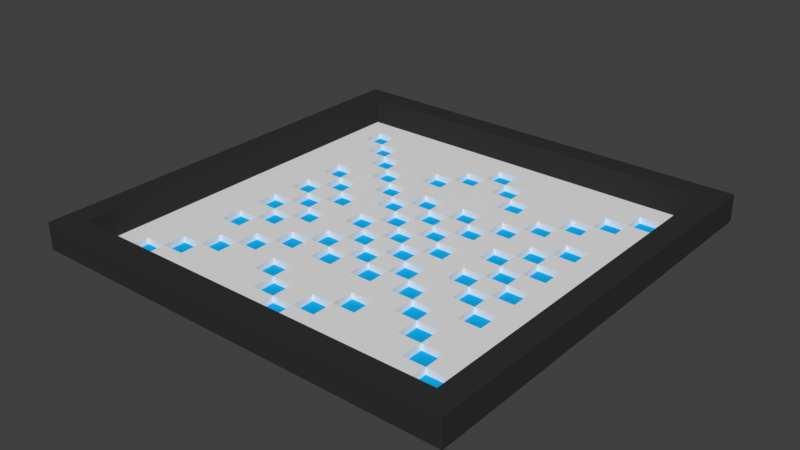 # Source: level.blend  (saved by Blender 2.79.2; exported with 4.5.12 LTS)
import bpy
from mathutils import Matrix  # noqa: F401  (used for matrix-valued properties, if any)

bpy.ops.wm.read_factory_settings(use_empty=True)
scene = bpy.context.scene
scene.name = 'Scene'

# ---- collections
col_collection_1 = bpy.data.collections.new('Collection 1'); scene.collection.children.link(col_collection_1)

# ---- materials (node trees are filled in below, after node groups)
mat_material_001 = bpy.data.materials.new('Material.001')
mat_material_001.alpha_threshold = 0.0
mat_material_001.use_transparent_shadow = False
mat_material_001.roughness = 0.5
mat_material_002 = bpy.data.materials.new('Material.002')
mat_material_002.alpha_threshold = 0.0
mat_material_002.use_transparent_shadow = False
mat_material_002.diffuse_color = (0.005038, 0.4095, 0.8, 1.0)
mat_material_002.roughness = 0.5
mat_material_003 = bpy.data.materials.new('Material.003')
mat_material_003.alpha_threshold = 0.0
mat_material_003.use_transparent_shadow = False
mat_material_003.diffuse_color = (0.03106, 0.03106, 0.03106, 1.0)
mat_material_003.roughness = 0.5

# ---- material node trees

# ---- world
world_world = bpy.data.worlds.new('World'); scene.world = world_world
world_world.color = (0.05088, 0.05088, 0.05088)
world_world.use_sun_shadow = False
world_world.sun_shadow_jitter_overblur = 0.0
world_world.cycles.sampling_method = 'MANUAL'

# ---- meshes
me_grid = bpy.data.meshes.new('Grid')
me_grid.from_pydata([(-8.0, -8.0, 0.0), (-7.158, -8.0, 0.0), (-6.316, -8.0, 0.0), (-5.474, -8.0, 0.0), (-4.632, -8.0, 0.0), (-3.789, -8.0, 0.0), (-2.947, -8.0, 0.0), (-2.105, -8.0, 0.0), (-1.263, -8.0, 0.0), (-0.4211, -8.0, 0.0), (0.4211, -8.0, 0.0), (1.263, -8.0, 0.0), (2.105, -8.0, 0.0), (2.947, -8.0, 0.0), (3.789, -8.0, 0.0), (4.632, -8.0, 0.0), (5.474, -8.0, 0.0), (6.316, -8.0, 0.0), (7.158, -8.0, 0.0), (8.0, -8.0, 0.0), (-8.0, -7.158, 0.0), (-7.158, -7.158, 0.0), (-6.316, -7.158, 0.0), (-5.474, -7.158, 0.0), (-4.632, -7.158, 0.0), (-3.789, -7.158, 0.0), (-2.947, -7.158, 0.0), (-2.105, -7.158, 0.0), (-1.263, -7.158, 0.0), (-0.4211, -7.158, 0.0), (0.4211, -7.158, 0.0), (1.263, -7.158, 0.0), (2.105, -7.158, 0.0), (2.947, -7.158, 0.0), (3.789, -7.158, 0.0), (4.632, -7.158, 0.0), (5.474, -7.158, 0.0), (6.316, -7.158, 0.0), (7.158, -7.158, 0.0), (8.0, -7.158, 0.0), (-8.0, -6.316, 0.0), (-7.158, -6.316, 0.0), (-6.316, -6.316, 0.0), (-5.474, -6.316, 0.0), (-4.632, -6.316, 0.0), (-3.789, -6.316, 0.0), (-2.947, -6.316, 0.0), (-2.105, -6.316, 0.0), (-1.263, -6.316, 0.0), (-0.4211, -6.316, 0.0), (0.4211, -6.316, 0.0), (1.263, -6.316, 0.0), (2.105, -6.316, 0.0), (2.947, -6.316, 0.0), (3.789, -6.316, 0.0), (4.632, -6.316, 0.0), (5.474, -6.316, 0.0), (6.316, -6.316, 0.0), (7.158, -6.316, 0.0), (8.0, -6.316, 0.0), (-8.0, -5.474, 0.0), (-7.158, -5.474, 0.0), (-6.316, -5.474, 0.0), (-5.474, -5.474, 0.0), (-4.632, -5.474, 0.0), (-3.789, -5.474, 0.0), (-2.947, -5.474, 0.0), (-2.105, -5.474, 0.0), (-1.263, -5.474, 0.0), (-0.4211, -5.474, 0.0), (0.4211, -5.474, 0.0), (1.263, -5.474, 0.0), (2.105, -5.474, 0.0), (2.947, -5.474, 0.0), (3.789, -5.474, 0.0), (4.632, -5.474, 0.0), (5.474, -5.474, 0.0), (6.316, -5.474, 0.0), (7.158, -5.474, 0.0), (8.0, -5.474, 0.0), (-8.0, -4.632, 0.0), (-7.158, -4.632, 0.0), (-6.316, -4.632, 0.0), (-5.474, -4.632, 0.0), (-4.632, -4.632, 0.0), (-3.789, -4.632, 0.0), (-2.947, -4.632, 0.0), (-2.105, -4.632, 0.0), (-1.263, -4.632, 0.0), (-0.4211, -4.632, 0.0), (0.4211, -4.632, 0.0), (1.263, -4.632, 0.0), (2.105, -4.632, 0.0), (2.947, -4.632, 0.0), (3.789, -4.632, 0.0), (4.632, -4.632, 0.0), (5.474, -4.632, 0.0), (6.316, -4.632, 0.0), (7.158, -4.632, 0.0), (8.0, -4.632, 0.0), (-8.0, -3.789, 0.0), (-7.158, -3.789, 0.0), (-6.316, -3.789, 0.0), (-5.474, -3.789, 0.0), (-4.632, -3.789, 0.0), (-3.789, -3.789, 0.0), (-2.947, -3.789, 0.0), (-2.105, -3.789, 0.0), (-1.263, -3.789, 0.0), (-0.4211, -3.789, 0.0), (0.4211, -3.789, 0.0), (1.263, -3.789, 0.0), (2.105, -3.789, 0.0), (2.947, -3.789, 0.0), (3.789, -3.789, 0.0), (4.632, -3.789, 0.0), (5.474, -3.789, 0.0), (6.316, -3.789, 0.0), (7.158, -3.789, 0.0), (8.0, -3.789, 0.0), (-8.0, -2.947, 0.0), (-7.158, -2.947, 0.0), (-6.316, -2.947, 0.0), (-5.474, -2.947, 0.0), (-4.632, -2.947, 0.0), (-3.789, -2.947, 0.0), (-2.947, -2.947, 0.0), (-2.105, -2.947, 0.0), (-1.263, -2.947, 0.0), (-0.4211, -2.947, 0.0), (0.4211, -2.947, 0.0), (1.263, -2.947, 0.0), (2.105, -2.947, 0.0), (2.947, -2.947, 0.0), (3.789, -2.947, 0.0), (4.632, -2.947, 0.0), (5.474, -2.947, 0.0), (6.316, -2.947, 0.0), (7.158, -2.947, 0.0), (8.0, -2.947, 0.0), (-8.0, -2.105, 0.0), (-7.158, -2.105, 0.0), (-6.316, -2.105, 0.0), (-5.474, -2.105, 0.0), (-4.632, -2.105, 0.0), (-3.789, -2.105, 0.0), (-2.947, -2.105, 0.0), (-2.105, -2.105, 0.0), (-1.263, -2.105, 0.0), (-0.4211, -2.105, 0.0), (0.4211, -2.105, 0.0), (1.263, -2.105, 0.0), (2.105, -2.105, 0.0), (2.947, -2.105, 0.0), (3.789, -2.105, 0.0), (4.632, -2.105, 0.0), (5.474, -2.105, 0.0), (6.316, -2.105, 0.0), (7.158, -2.105, 0.0), (8.0, -2.105, 0.0), (-8.0, -1.263, 0.0), (-7.158, -1.263, 0.0), (-6.316, -1.263, 0.0), (-5.474, -1.263, 0.0), (-4.632, -1.263, 0.0), (-3.789, -1.263, 0.0), (-2.947, -1.263, 0.0), (-2.105, -1.263, 0.0), (-1.263, -1.263, 0.0), (-0.4211, -1.263, 0.0), (0.4211, -1.263, 0.0), (1.263, -1.263, 0.0), (2.105, -1.263, 0.0), (2.947, -1.263, 0.0), (3.789, -1.263, 0.0), (4.632, -1.263, 0.0), (5.474, -1.263, 0.0), (6.316, -1.263, 0.0), (7.158, -1.263, 0.0), (8.0, -1.263, 0.0), (-8.0, -0.4211, 0.0), (-7.158, -0.4211, 0.0), (-6.316, -0.4211, 0.0), (-5.474, -0.4211, 0.0), (-4.632, -0.4211, 0.0), (-3.789, -0.4211, 0.0), (-2.947, -0.4211, 0.0), (-2.105, -0.4211, 0.0), (-1.263, -0.4211, 0.0), (-0.4211, -0.4211, 0.0), (0.4211, -0.4211, 0.0), (1.263, -0.4211, 0.0), (2.105, -0.4211, 0.0), (2.947, -0.4211, 0.0), (3.789, -0.4211, 0.0), (4.632, -0.4211, 0.0), (5.474, -0.4211, 0.0), (6.316, -0.4211, 0.0), (7.158, -0.4211, 0.0), (8.0, -0.4211, 0.0), (-8.0, 0.4211, 0.0), (-7.158, 0.4211, 0.0), (-6.316, 0.4211, 0.0), (-5.474, 0.4211, 0.0), (-4.632, 0.4211, 0.0), (-3.789, 0.4211, 0.0), (-2.947, 0.4211, 0.0), (-2.105, 0.4211, 0.0), (-1.263, 0.4211, 0.0), (-0.4211, 0.4211, 0.0), (0.4211, 0.4211, 0.0), (1.263, 0.4211, 0.0), (2.105, 0.4211, 0.0), (2.947, 0.4211, 0.0), (3.789, 0.4211, 0.0), (4.632, 0.4211, 0.0), (5.474, 0.4211, 0.0), (6.316, 0.4211, 0.0), (7.158, 0.4211, 0.0), (8.0, 0.4211, 0.0), (-8.0, 1.263, 0.0), (-7.158, 1.263, 0.0), (-6.316, 1.263, 0.0), (-5.474, 1.263, 0.0), (-4.632, 1.263, 0.0), (-3.789, 1.263, 0.0), (-2.947, 1.263, 0.0), (-2.105, 1.263, 0.0), (-1.263, 1.263, 0.0), (-0.4211, 1.263, 0.0), (0.4211, 1.263, 0.0), (1.263, 1.263, 0.0), (2.105, 1.263, 0.0), (2.947, 1.263, 0.0), (3.789, 1.263, 0.0), (4.632, 1.263, 0.0), (5.474, 1.263, 0.0), (6.316, 1.263, 0.0), (7.158, 1.263, 0.0), (8.0, 1.263, 0.0), (-8.0, 2.105, 0.0), (-7.158, 2.105, 0.0), (-6.316, 2.105, 0.0), (-5.474, 2.105, 0.0), (-4.632, 2.105, 0.0), (-3.789, 2.105, 0.0), (-2.947, 2.105, 0.0), (-2.105, 2.105, 0.0), (-1.263, 2.105, 0.0), (-0.4211, 2.105, 0.0), (0.4211, 2.105, 0.0), (1.263, 2.105, 0.0), (2.105, 2.105, 0.0), (2.947, 2.105, 0.0), (3.789, 2.105, 0.0), (4.632, 2.105, 0.0), (5.474, 2.105, 0.0), (6.316, 2.105, 0.0), (7.158, 2.105, 0.0), (8.0, 2.105, 0.0), (-8.0, 2.947, 0.0), (-7.158, 2.947, 0.0), (-6.316, 2.947, 0.0), (-5.474, 2.947, 0.0), (-4.632, 2.947, 0.0), (-3.789, 2.947, 0.0), (-2.947, 2.947, 0.0), (-2.105, 2.947, 0.0), (-1.263, 2.947, 0.0), (-0.4211, 2.947, 0.0), (0.4211, 2.947, 0.0), (1.263, 2.947, 0.0), (2.105, 2.947, 0.0), (2.947, 2.947, 0.0), (3.789, 2.947, 0.0), (4.632, 2.947, 0.0), (5.474, 2.947, 0.0), (6.316, 2.947, 0.0), (7.158, 2.947, 0.0), (8.0, 2.947, 0.0), (-8.0, 3.789, 0.0), (-7.158, 3.789, 0.0), (-6.316, 3.789, 0.0), (-5.474, 3.789, 0.0), (-4.632, 3.789, 0.0), (-3.789, 3.789, 0.0), (-2.947, 3.789, 0.0), (-2.105, 3.789, 0.0), (-1.263, 3.789, 0.0), (-0.4211, 3.789, 0.0), (0.4211, 3.789, 0.0), (1.263, 3.789, 0.0), (2.105, 3.789, 0.0), (2.947, 3.789, 0.0), (3.789, 3.789, 0.0), (4.632, 3.789, 0.0), (5.474, 3.789, 0.0), (6.316, 3.789, 0.0), (7.158, 3.789, 0.0), (8.0, 3.789, 0.0), (-8.0, 4.632, 0.0), (-7.158, 4.632, 0.0), (-6.316, 4.632, 0.0), (-5.474, 4.632, 0.0), (-4.632, 4.632, 0.0), (-3.789, 4.632, 0.0), (-2.947, 4.632, 0.0), (-2.105, 4.632, 0.0), (-1.263, 4.632, 0.0), (-0.4211, 4.632, 0.0), (0.4211, 4.632, 0.0), (1.263, 4.632, 0.0), (2.105, 4.632, 0.0), (2.947, 4.632, 0.0), (3.789, 4.632, 0.0), (4.632, 4.632, 0.0), (5.474, 4.632, 0.0), (6.316, 4.632, 0.0), (7.158, 4.632, 0.0), (8.0, 4.632, 0.0), (-8.0, 5.474, 0.0), (-7.158, 5.474, 0.0), (-6.316, 5.474, 0.0), (-5.474, 5.474, 0.0), (-4.632, 5.474, 0.0), (-3.789, 5.474, 0.0), (-2.947, 5.474, 0.0), (-2.105, 5.474, 0.0), (-1.263, 5.474, 0.0), (-0.4211, 5.474, 0.0), (0.4211, 5.474, 0.0), (1.263, 5.474, 0.0), (2.105, 5.474, 0.0), (2.947, 5.474, 0.0), (3.789, 5.474, 0.0), (4.632, 5.474, 0.0), (5.474, 5.474, 0.0), (6.316, 5.474, 0.0), (7.158, 5.474, 0.0), (8.0, 5.474, 0.0), (-8.0, 6.316, 0.0), (-7.158, 6.316, 0.0), (-6.316, 6.316, 0.0), (-5.474, 6.316, 0.0), (-4.632, 6.316, 0.0), (-3.789, 6.316, 0.0), (-2.947, 6.316, 0.0), (-2.105, 6.316, 0.0), (-1.263, 6.316, 0.0), (-0.4211, 6.316, 0.0), (0.4211, 6.316, 0.0), (1.263, 6.316, 0.0), (2.105, 6.316, 0.0), (2.947, 6.316, 0.0), (3.789, 6.316, 0.0), (4.632, 6.316, 0.0), (5.474, 6.316, 0.0), (6.316, 6.316, 0.0), (7.158, 6.316, 0.0), (8.0, 6.316, 0.0), (-8.0, 7.158, 0.0), (-7.158, 7.158, 0.0), (-6.316, 7.158, 0.0), (-5.474, 7.158, 0.0), (-4.632, 7.158, 0.0), (-3.789, 7.158, 0.0), (-2.947, 7.158, 0.0), (-2.105, 7.158, 0.0), (-1.263, 7.158, 0.0), (-0.4211, 7.158, 0.0), (0.4211, 7.158, 0.0), (1.263, 7.158, 0.0), (2.105, 7.158, 0.0), (2.947, 7.158, 0.0), (3.789, 7.158, 0.0), (4.632, 7.158, 0.0), (5.474, 7.158, 0.0), (6.316, 7.158, 0.0), (7.158, 7.158, 0.0), (8.0, 7.158, 0.0), (-8.0, 8.0, 0.0), (-7.158, 8.0, 0.0), (-6.316, 8.0, 0.0), (-5.474, 8.0, 0.0), (-4.632, 8.0, 0.0), (-3.789, 8.0, 0.0), (-2.947, 8.0, 0.0), (-2.105, 8.0, 0.0), (-1.263, 8.0, 0.0), (-0.4211, 8.0, 0.0), (0.4211, 8.0, 0.0), (1.263, 8.0, 0.0), (2.105, 8.0, 0.0), (2.947, 8.0, 0.0), (3.789, 8.0, 0.0), (4.632, 8.0, 0.0), (5.474, 8.0, 0.0), (6.316, 8.0, 0.0), (7.158, 8.0, 0.0), (8.0, 8.0, 0.0), (-8.0, -7.158, 1.0), (-8.0, -8.0, 1.0), (-7.158, -8.0, 1.0), (-7.158, -7.158, 1.0), (-6.316, -8.0, 1.0), (-6.316, -7.158, 1.0), (-5.474, -8.0, 1.0), (-5.474, -7.158, 1.0), (-4.632, -8.0, 1.0), (-4.632, -7.158, 1.0), (-3.789, -8.0, 1.0), (-3.789, -7.158, 1.0), (-2.947, -8.0, 1.0), (-2.947, -7.158, 1.0), (-2.105, -8.0, 1.0), (-2.105, -7.158, 1.0), (-1.263, -8.0, 1.0), (-1.263, -7.158, 1.0), (-0.4211, -8.0, 1.0), (-0.4211, -7.158, 1.0), (0.4211, -8.0, 1.0), (0.4211, -7.158, 1.0), (1.263, -8.0, 1.0), (1.263, -7.158, 1.0), (2.105, -8.0, 1.0), (2.105, -7.158, 1.0), (2.947, -8.0, 1.0), (2.947, -7.158, 1.0), (3.789, -8.0, 1.0), (3.789, -7.158, 1.0), (4.632, -8.0, 1.0), (4.632, -7.158, 1.0), (5.474, -8.0, 1.0), (5.474, -7.158, 1.0), (6.316, -8.0, 1.0), (6.316, -7.158, 1.0), (7.158, -8.0, 1.0), (7.158, -7.158, 1.0), (8.0, -8.0, 1.0), (8.0, -7.158, 1.0), (-8.0, -6.316, 1.0), (-7.158, -6.316, 1.0), (7.158, -6.316, 1.0), (8.0, -6.316, 1.0), (-8.0, -5.474, 1.0), (-7.158, -5.474, 1.0), (7.158, -5.474, 1.0), (8.0, -5.474, 1.0), (-8.0, -4.632, 1.0), (-7.158, -4.632, 1.0), (7.158, -4.632, 1.0), (8.0, -4.632, 1.0), (-8.0, -3.789, 1.0), (-7.158, -3.789, 1.0), (7.158, -3.789, 1.0), (8.0, -3.789, 1.0), (-8.0, -2.947, 1.0), (-7.158, -2.947, 1.0), (7.158, -2.947, 1.0), (8.0, -2.947, 1.0), (-8.0, -2.105, 1.0), (-7.158, -2.105, 1.0), (7.158, -2.105, 1.0), (8.0, -2.105, 1.0), (-8.0, -1.263, 1.0), (-7.158, -1.263, 1.0), (7.158, -1.263, 1.0), (8.0, -1.263, 1.0), (-8.0, -0.4211, 1.0), (-7.158, -0.4211, 1.0), (7.158, -0.4211, 1.0), (8.0, -0.4211, 1.0), (-8.0, 0.4211, 1.0), (-7.158, 0.4211, 1.0), (7.158, 0.4211, 1.0), (8.0, 0.4211, 1.0), (-8.0, 1.263, 1.0), (-7.158, 1.263, 1.0), (7.158, 1.263, 1.0), (8.0, 1.263, 1.0), (-8.0, 2.105, 1.0), (-7.158, 2.105, 1.0), (7.158, 2.105, 1.0), (8.0, 2.105, 1.0), (-8.0, 2.947, 1.0), (-7.158, 2.947, 1.0), (7.158, 2.947, 1.0), (8.0, 2.947, 1.0), (-8.0, 3.789, 1.0), (-7.158, 3.789, 1.0), (7.158, 3.789, 1.0), (8.0, 3.789, 1.0), (-8.0, 4.632, 1.0), (-7.158, 4.632, 1.0), (7.158, 4.632, 1.0), (8.0, 4.632, 1.0), (-8.0, 5.474, 1.0), (-7.158, 5.474, 1.0), (7.158, 5.474, 1.0), (8.0, 5.474, 1.0), (-8.0, 6.316, 1.0), (-7.158, 6.316, 1.0), (7.158, 6.316, 1.0), (8.0, 6.316, 1.0), (-8.0, 7.158, 1.0), (-7.158, 7.158, 1.0), (-6.316, 7.158, 1.0), (-5.474, 7.158, 1.0), (-4.632, 7.158, 1.0), (-3.789, 7.158, 1.0), (-2.947, 7.158, 1.0), (-2.105, 7.158, 1.0), (-1.263, 7.158, 1.0), (-0.4211, 7.158, 1.0), (0.4211, 7.158, 1.0), (1.263, 7.158, 1.0), (2.105, 7.158, 1.0), (2.947, 7.158, 1.0), (3.789, 7.158, 1.0), (4.632, 7.158, 1.0), (5.474, 7.158, 1.0), (6.316, 7.158, 1.0), (7.158, 7.158, 1.0), (8.0, 7.158, 1.0), (-8.0, 8.0, 1.0), (-7.158, 8.0, 1.0), (-6.316, 8.0, 1.0), (-5.474, 8.0, 1.0), (-4.632, 8.0, 1.0), (-3.789, 8.0, 1.0), (-2.947, 8.0, 1.0), (-2.105, 8.0, 1.0), (-1.263, 8.0, 1.0), (-0.4211, 8.0, 1.0), (0.4211, 8.0, 1.0), (1.263, 8.0, 1.0), (2.105, 8.0, 1.0), (2.947, 8.0, 1.0), (3.789, 8.0, 1.0), (4.632, 8.0, 1.0), (5.474, 8.0, 1.0), (6.316, 8.0, 1.0), (7.158, 8.0, 1.0), (8.0, 8.0, 1.0), (-5.474, -6.316, -0.25), (-6.316, -6.316, -0.25), (0.4211, -6.316, -0.25), (-0.4211, -6.316, -0.25), (6.316, -6.316, -0.25), (5.474, -6.316, -0.25), (-6.316, -5.474, -0.25), (-5.474, -5.474, -0.25), (-4.632, -5.474, -0.25), (-0.4211, -5.474, -0.25), (-1.263, -5.474, -0.25), (0.4211, -5.474, -0.25), (1.263, -5.474, -0.25), (5.474, -5.474, -0.25), (4.632, -5.474, -0.25), (6.316, -5.474, -0.25), (-5.474, -4.632, -0.25), (-4.632, -4.632, -0.25), (-3.789, -4.632, -0.25), (-1.263, -4.632, -0.25), (-2.105, -4.632, -0.25), (-0.4211, -4.632, -0.25), (0.4211, -4.632, -0.25), (1.263, -4.632, -0.25), (2.105, -4.632, -0.25), (4.632, -4.632, -0.25), (3.789, -4.632, -0.25), (5.474, -4.632, -0.25), (-4.632, -3.789, -0.25), (-3.789, -3.789, -0.25), (-2.947, -3.789, -0.25), (-2.105, -3.789, -0.25), (-1.263, -3.789, -0.25), (1.263, -3.789, -0.25), (2.105, -3.789, -0.25), (3.789, -3.789, -0.25), (2.947, -3.789, -0.25), (4.632, -3.789, -0.25), (-4.632, -2.947, -0.25), (-5.474, -2.947, -0.25), (-3.789, -2.947, -0.25), (-2.947, -2.947, -0.25), (-2.105, -2.947, -0.25), (-0.4211, -2.947, -0.25), (-1.263, -2.947, -0.25), (1.263, -2.947, -0.25), (0.4211, -2.947, -0.25), (2.947, -2.947, -0.25), (2.105, -2.947, -0.25), (3.789, -2.947, -0.25), (5.474, -2.947, -0.25), (4.632, -2.947, -0.25), (-5.474, -2.105, -0.25), (-4.632, -2.105, -0.25), (-3.789, -2.105, -0.25), (-2.947, -2.105, -0.25), (-2.105, -2.105, -0.25), (-1.263, -2.105, -0.25), (-0.4211, -2.105, -0.25), (0.4211, -2.105, -0.25), (1.263, -2.105, -0.25), (2.105, -2.105, -0.25), (2.947, -2.105, -0.25), (4.632, -2.105, -0.25), (3.789, -2.105, -0.25), (5.474, -2.105, -0.25), (-4.632, -1.263, -0.25), (-5.474, -1.263, -0.25), (-3.789, -1.263, -0.25), (-2.947, -1.263, -0.25), (-2.105, -1.263, -0.25), (-1.263, -1.263, -0.25), (-0.4211, -1.263, -0.25), (0.4211, -1.263, -0.25), (1.263, -1.263, -0.25), (2.105, -1.263, -0.25), (3.789, -1.263, -0.25), (2.947, -1.263, -0.25), (4.632, -1.263, -0.25), (5.474, -1.263, -0.25), (-5.474, -0.4211, -0.25), (-4.632, -0.4211, -0.25), (-3.789, -0.4211, -0.25), (-2.947, -0.4211, -0.25), (-1.263, -0.4211, -0.25), (-2.105, -0.4211, -0.25), (-0.4211, -0.4211, -0.25), (0.4211, -0.4211, -0.25), (1.263, -0.4211, -0.25), (2.105, -0.4211, -0.25), (2.947, -0.4211, -0.25), (3.789, -0.4211, -0.25), (4.632, -0.4211, -0.25), (5.474, -0.4211, -0.25), (-4.632, 0.4211, -0.25), (-5.474, 0.4211, -0.25), (-3.789, 0.4211, -0.25), (-2.947, 0.4211, -0.25), (-2.105, 0.4211, -0.25), (-1.263, 0.4211, -0.25), (-0.4211, 0.4211, -0.25), (0.4211, 0.4211, -0.25), (1.263, 0.4211, -0.25), (2.105, 0.4211, -0.25), (3.789, 0.4211, -0.25), (2.947, 0.4211, -0.25), (4.632, 0.4211, -0.25), (5.474, 0.4211, -0.25), (-5.474, 1.263, -0.25), (-4.632, 1.263, -0.25), (-3.789, 1.263, -0.25), (-2.947, 1.263, -0.25), (-1.263, 1.263, -0.25), (-2.105, 1.263, -0.25), (-0.4211, 1.263, -0.25), (0.4211, 1.263, -0.25), (1.263, 1.263, -0.25), (2.105, 1.263, -0.25), (2.947, 1.263, -0.25), (3.789, 1.263, -0.25), (4.632, 1.263, -0.25), (5.474, 1.263, -0.25), (-4.632, 2.105, -0.25), (-5.474, 2.105, -0.25), (-3.789, 2.105, -0.25), (-2.105, 2.105, -0.25), (-2.947, 2.105, -0.25), (-1.263, 2.105, -0.25), (-0.4211, 2.105, -0.25), (0.4211, 2.105, -0.25), (1.263, 2.105, -0.25), (2.105, 2.105, -0.25), (2.947, 2.105, -0.25), (3.789, 2.105, -0.25), (4.632, 2.105, -0.25), (5.474, 2.105, -0.25), (-5.474, 2.947, -0.25), (-4.632, 2.947, -0.25), (-2.947, 2.947, -0.25), (-3.789, 2.947, -0.25), (-2.105, 2.947, -0.25), (-1.263, 2.947, -0.25), (-0.4211, 2.947, -0.25), (0.4211, 2.947, -0.25), (1.263, 2.947, -0.25), (2.105, 2.947, -0.25), (2.947, 2.947, -0.25), (3.789, 2.947, -0.25), (4.632, 2.947, -0.25), (5.474, 2.947, -0.25), (-3.789, 3.789, -0.25), (-4.632, 3.789, -0.25), (-2.947, 3.789, -0.25), (-1.263, 3.789, -0.25), (-2.105, 3.789, -0.25), (2.105, 3.789, -0.25), (1.263, 3.789, -0.25), (2.947, 3.789, -0.25), (3.789, 3.789, -0.25), (4.632, 3.789, -0.25), (-4.632, 4.632, -0.25), (-5.474, 4.632, -0.25), (-3.789, 4.632, -0.25), (-2.105, 4.632, -0.25), (-1.263, 4.632, -0.25), (-0.4211, 4.632, -0.25), (1.263, 4.632, -0.25), (0.4211, 4.632, -0.25), (2.105, 4.632, -0.25), (3.789, 4.632, -0.25), (4.632, 4.632, -0.25), (5.474, 4.632, -0.25), (-5.474, 5.474, -0.25), (-6.316, 5.474, -0.25), (-4.632, 5.474, -0.25), (-1.263, 5.474, -0.25), (-0.4211, 5.474, -0.25), (0.4211, 5.474, -0.25), (1.263, 5.474, -0.25), (4.632, 5.474, -0.25), (5.474, 5.474, -0.25), (6.316, 5.474, -0.25), (-6.316, 6.316, -0.25), (-5.474, 6.316, -0.25), (-0.4211, 6.316, -0.25), (0.4211, 6.316, -0.25), (5.474, 6.316, -0.25), (6.316, 6.316, -0.25)], [], [(26, 25, 411, 413), (361, 362, 506, 505), (388, 387, 531, 532), (98, 78, 446, 450), (5, 6, 412, 410), (387, 386, 530, 531), (25, 24, 409, 411), (341, 361, 505, 501), (360, 340, 500, 504), (386, 385, 529, 530), (261, 281, 489, 485), (4, 5, 410, 408), (280, 260, 484, 488), (24, 23, 407, 409), (339, 359, 503, 499), (385, 384, 528, 529), (181, 201, 473, 469), (200, 180, 468, 472), (259, 279, 487, 483), (3, 4, 408, 406), (21, 22, 42, 41), (22, 23, 43, 42), (23, 24, 44, 43), (24, 25, 45, 44), (25, 26, 46, 45), (26, 27, 47, 46), (27, 28, 48, 47), (28, 29, 49, 48), (29, 30, 50, 49), (30, 31, 51, 50), (31, 32, 52, 51), (32, 33, 53, 52), (33, 34, 54, 53), (34, 35, 55, 54), (35, 36, 56, 55), (36, 37, 57, 56), (37, 38, 58, 57), (358, 338, 498, 502), (101, 121, 457, 453), (41, 42, 62, 61), (224, 225, 654, 653), (43, 44, 64, 63), (44, 45, 65, 64), (45, 46, 66, 65), (46, 47, 67, 66), (47, 48, 68, 67), (48, 49, 69, 68), (170, 171, 618, 617), (50, 51, 71, 70), (51, 52, 72, 71), (52, 53, 73, 72), (53, 54, 74, 73), (54, 55, 75, 74), (55, 56, 76, 75), (225, 205, 640, 654), (57, 58, 78, 77), (384, 383, 527, 528), (23, 22, 405, 407), (61, 62, 82, 81), (62, 63, 83, 82), (63, 64, 552, 551), (64, 65, 85, 84), (65, 66, 86, 85), (66, 67, 87, 86), (67, 68, 88, 87), (331, 330, 721, 722), (69, 70, 90, 89), (171, 151, 604, 618), (71, 72, 92, 91), (72, 73, 93, 92), (73, 74, 94, 93), (74, 75, 95, 94), (224, 223, 652, 653), (76, 77, 97, 96), (77, 78, 98, 97), (120, 100, 452, 456), (179, 199, 471, 467), (81, 82, 102, 101), (82, 83, 103, 102), (83, 84, 104, 103), (311, 331, 722, 710), (85, 86, 106, 105), (86, 87, 107, 106), (170, 169, 616, 617), (88, 89, 109, 108), (89, 90, 110, 109), (90, 91, 111, 110), (204, 224, 653, 638), (92, 93, 113, 112), (93, 94, 114, 113), (63, 62, 550, 551), (95, 96, 116, 115), (96, 97, 117, 116), (97, 98, 118, 117), (278, 258, 482, 486), (21, 41, 441, 403), (101, 102, 122, 121), (102, 103, 123, 122), (103, 104, 124, 123), (104, 105, 125, 124), (329, 330, 721, 720), (106, 107, 127, 126), (107, 108, 128, 127), (108, 109, 129, 128), (109, 110, 130, 129), (110, 111, 131, 130), (111, 112, 132, 131), (112, 113, 133, 132), (150, 170, 617, 603), (114, 115, 135, 134), (115, 116, 136, 135), (116, 117, 137, 136), (117, 118, 138, 137), (383, 382, 526, 527), (2, 3, 406, 404), (121, 122, 142, 141), (122, 123, 143, 142), (276, 275, 692, 693), (124, 125, 145, 144), (125, 126, 146, 145), (43, 63, 551, 544), (127, 128, 148, 147), (330, 310, 711, 721), (129, 130, 150, 149), (168, 169, 616, 615), (131, 132, 152, 151), (223, 203, 639, 652), (133, 134, 154, 153), (134, 135, 155, 154), (256, 276, 693, 679), (136, 137, 157, 156), (137, 138, 158, 157), (40, 20, 400, 440), (99, 119, 455, 451), (141, 142, 162, 161), (142, 143, 163, 162), (143, 144, 164, 163), (329, 328, 719, 720), (145, 146, 166, 165), (146, 147, 167, 166), (115, 114, 579, 581), (148, 149, 169, 168), (169, 149, 602, 616), (150, 151, 171, 170), (62, 42, 545, 550), (152, 153, 173, 172), (153, 154, 174, 173), (309, 329, 720, 709), (155, 156, 176, 175), (156, 157, 177, 176), (157, 158, 178, 177), (198, 178, 466, 470), (22, 21, 403, 405), (161, 162, 182, 181), (162, 163, 183, 182), (95, 115, 581, 569), (164, 165, 185, 184), (168, 167, 614, 615), (166, 167, 187, 186), (167, 168, 188, 187), (275, 255, 678, 692), (169, 170, 190, 189), (113, 114, 579, 580), (171, 172, 192, 191), (172, 173, 193, 192), (148, 168, 615, 601), (174, 175, 195, 194), (273, 274, 691, 690), (176, 177, 197, 196), (177, 178, 198, 197), (382, 381, 525, 526), (19, 39, 439, 438), (181, 182, 202, 201), (182, 183, 203, 202), (183, 184, 204, 203), (328, 308, 708, 719), (185, 186, 206, 205), (186, 187, 207, 206), (114, 94, 570, 579), (188, 189, 209, 208), (167, 147, 600, 614), (190, 191, 211, 210), (273, 272, 689, 690), (192, 193, 213, 212), (193, 194, 214, 213), (165, 166, 613, 612), (195, 196, 216, 215), (196, 197, 217, 216), (197, 198, 218, 217), (118, 98, 450, 454), (1, 2, 404, 402), (201, 202, 222, 221), (202, 203, 223, 222), (253, 273, 690, 676), (204, 205, 225, 224), (112, 111, 577, 578), (206, 207, 227, 226), (207, 208, 228, 227), (92, 112, 578, 568), (209, 210, 230, 229), (165, 164, 610, 612), (211, 212, 232, 231), (212, 213, 233, 232), (272, 252, 675, 689), (214, 215, 235, 234), (145, 165, 612, 598), (216, 217, 237, 236), (217, 218, 238, 237), (18, 19, 438, 436), (381, 380, 524, 525), (221, 222, 242, 241), (222, 223, 243, 242), (223, 224, 244, 243), (271, 270, 687, 688), (225, 226, 246, 245), (226, 227, 247, 246), (56, 57, 548, 549), (228, 229, 249, 248), (111, 91, 567, 577), (230, 231, 251, 250), (163, 164, 610, 611), (232, 233, 253, 252), (233, 234, 254, 253), (251, 271, 688, 674), (235, 236, 256, 255), (236, 237, 257, 256), (237, 238, 258, 257), (38, 37, 435, 437), (380, 360, 504, 524), (241, 242, 262, 261), (242, 243, 263, 262), (324, 323, 716, 718), (244, 245, 265, 264), (245, 246, 266, 265), (164, 144, 597, 610), (247, 248, 268, 267), (304, 324, 718, 704), (249, 250, 270, 269), (215, 216, 651, 650), (251, 252, 272, 271), (270, 250, 673, 687), (253, 254, 274, 273), (254, 255, 275, 274), (322, 323, 716, 717), (256, 257, 277, 276), (257, 258, 278, 277), (0, 1, 402, 401), (17, 18, 436, 434), (261, 262, 282, 281), (262, 263, 283, 282), (263, 264, 284, 283), (264, 265, 285, 284), (269, 268, 685, 686), (266, 267, 287, 286), (267, 268, 288, 287), (268, 269, 289, 288), (269, 270, 290, 289), (270, 271, 291, 290), (271, 272, 292, 291), (272, 273, 293, 292), (323, 303, 705, 716), (274, 275, 295, 294), (275, 276, 296, 295), (276, 277, 297, 296), (277, 278, 298, 297), (281, 301, 493, 489), (20, 0, 401, 400), (281, 282, 302, 301), (282, 283, 303, 302), (283, 284, 304, 303), (215, 214, 648, 650), (285, 286, 306, 305), (286, 287, 307, 306), (249, 269, 686, 672), (288, 289, 309, 308), (289, 290, 310, 309), (290, 291, 311, 310), (108, 107, 575, 576), (292, 293, 313, 312), (293, 294, 314, 313), (195, 215, 650, 636), (295, 296, 316, 315), (296, 297, 317, 316), (297, 298, 318, 317), (37, 36, 433, 435), (300, 280, 488, 492), (301, 302, 322, 321), (302, 303, 323, 322), (88, 108, 576, 563), (304, 305, 325, 324), (305, 306, 326, 325), (306, 307, 327, 326), (307, 308, 328, 327), (213, 214, 648, 649), (309, 310, 330, 329), (268, 248, 671, 685), (311, 312, 332, 331), (312, 313, 333, 332), (313, 314, 334, 333), (314, 315, 335, 334), (214, 194, 635, 648), (316, 317, 337, 336), (317, 318, 338, 337), (359, 379, 523, 503), (201, 221, 477, 473), (321, 322, 342, 341), (267, 266, 682, 684), (323, 324, 344, 343), (324, 325, 345, 344), (325, 326, 346, 345), (326, 327, 347, 346), (327, 328, 348, 347), (328, 329, 349, 348), (107, 87, 564, 575), (330, 331, 351, 350), (331, 332, 352, 351), (332, 333, 353, 352), (333, 334, 354, 353), (334, 335, 355, 354), (335, 336, 356, 355), (247, 267, 684, 669), (337, 338, 358, 357), (377, 378, 522, 521), (220, 200, 472, 476), (341, 342, 362, 361), (342, 343, 363, 362), (343, 344, 364, 363), (344, 345, 365, 364), (345, 346, 366, 365), (346, 347, 367, 366), (347, 348, 368, 367), (348, 349, 369, 368), (349, 350, 370, 369), (350, 351, 371, 370), (351, 352, 372, 371), (352, 353, 373, 372), (353, 354, 374, 373), (354, 355, 375, 374), (355, 356, 376, 375), (356, 357, 377, 376), (357, 358, 378, 377), (16, 17, 434, 432), (279, 299, 491, 487), (378, 358, 502, 522), (121, 141, 461, 457), (36, 35, 431, 433), (376, 377, 521, 520), (140, 120, 456, 460), (199, 219, 475, 471), (298, 278, 486, 490), (41, 61, 445, 441), (15, 16, 432, 430), (375, 376, 520, 519), (60, 40, 440, 444), (119, 139, 459, 455), (218, 198, 470, 474), (35, 34, 429, 431), (374, 375, 519, 518), (39, 59, 443, 439), (138, 118, 454, 458), (14, 15, 430, 428), (401, 402, 403, 400), (402, 404, 405, 403), (404, 406, 407, 405), (406, 408, 409, 407), (408, 410, 411, 409), (410, 412, 413, 411), (412, 414, 415, 413), (414, 416, 417, 415), (416, 418, 419, 417), (418, 420, 421, 419), (420, 422, 423, 421), (422, 424, 425, 423), (424, 426, 427, 425), (426, 428, 429, 427), (428, 430, 431, 429), (430, 432, 433, 431), (432, 434, 435, 433), (434, 436, 437, 435), (436, 438, 439, 437), (400, 403, 441, 440), (437, 439, 443, 442), (440, 441, 445, 444), (442, 443, 447, 446), (444, 445, 449, 448), (446, 447, 451, 450), (448, 449, 453, 452), (450, 451, 455, 454), (452, 453, 457, 456), (454, 455, 459, 458), (456, 457, 461, 460), (458, 459, 463, 462), (460, 461, 465, 464), (462, 463, 467, 466), (464, 465, 469, 468), (466, 467, 471, 470), (468, 469, 473, 472), (470, 471, 475, 474), (472, 473, 477, 476), (474, 475, 479, 478), (476, 477, 481, 480), (478, 479, 483, 482), (480, 481, 485, 484), (482, 483, 487, 486), (484, 485, 489, 488), (486, 487, 491, 490), (488, 489, 493, 492), (490, 491, 495, 494), (492, 493, 497, 496), (494, 495, 499, 498), (496, 497, 501, 500), (498, 499, 503, 502), (500, 501, 505, 504), (502, 503, 523, 522), (504, 505, 525, 524), (505, 506, 526, 525), (506, 507, 527, 526), (507, 508, 528, 527), (508, 509, 529, 528), (509, 510, 530, 529), (510, 511, 531, 530), (511, 512, 532, 531), (512, 513, 533, 532), (513, 514, 534, 533), (514, 515, 535, 534), (515, 516, 536, 535), (516, 517, 537, 536), (517, 518, 538, 537), (518, 519, 539, 538), (519, 520, 540, 539), (520, 521, 541, 540), (521, 522, 542, 541), (522, 523, 543, 542), (178, 158, 462, 466), (79, 99, 451, 447), (6, 7, 414, 412), (389, 388, 532, 533), (362, 363, 507, 506), (258, 238, 478, 482), (159, 179, 467, 463), (100, 80, 448, 452), (27, 26, 413, 415), (390, 389, 533, 534), (363, 364, 508, 507), (81, 101, 453, 449), (7, 8, 416, 414), (338, 318, 494, 498), (239, 259, 483, 479), (180, 160, 464, 468), (391, 390, 534, 535), (161, 181, 469, 465), (364, 365, 509, 508), (28, 27, 415, 417), (319, 339, 499, 495), (260, 240, 480, 484), (8, 9, 418, 416), (392, 391, 535, 536), (241, 261, 485, 481), (365, 366, 510, 509), (340, 320, 496, 500), (29, 28, 417, 419), (321, 341, 501, 497), (393, 392, 536, 537), (366, 367, 511, 510), (9, 10, 420, 418), (78, 58, 442, 446), (394, 393, 537, 538), (367, 368, 512, 511), (30, 29, 419, 421), (10, 11, 422, 420), (158, 138, 458, 462), (59, 79, 447, 443), (395, 394, 538, 539), (368, 369, 513, 512), (238, 218, 474, 478), (31, 30, 421, 423), (139, 159, 463, 459), (80, 60, 444, 448), (396, 395, 539, 540), (369, 370, 514, 513), (11, 12, 424, 422), (61, 81, 449, 445), (318, 298, 490, 494), (219, 239, 479, 475), (160, 140, 460, 464), (397, 396, 540, 541), (370, 371, 515, 514), (32, 31, 423, 425), (141, 161, 465, 461), (299, 319, 495, 491), (240, 220, 476, 480), (12, 13, 426, 424), (398, 397, 541, 542), (371, 372, 516, 515), (221, 241, 481, 477), (379, 399, 543, 523), (320, 300, 492, 496), (33, 32, 425, 427), (399, 398, 542, 543), (301, 321, 497, 493), (372, 373, 517, 516), (13, 14, 428, 426), (58, 38, 437, 442), (373, 374, 518, 517), (34, 33, 427, 429), (545, 544, 551, 550), (547, 546, 555, 553), (549, 548, 559, 557), (551, 552, 561, 560), (554, 553, 565, 563), (555, 556, 567, 566), (558, 557, 571, 569), (561, 562, 573, 572), (564, 563, 576, 575), (567, 568, 578, 577), (570, 569, 581, 579), (573, 574, 585, 584), (580, 579, 593, 591), (583, 582, 597, 596), (585, 586, 600, 599), (588, 587, 602, 601), (590, 589, 604, 603), (592, 591, 606, 605), (595, 594, 609, 607), (597, 598, 612, 610), (600, 601, 615, 614), (602, 603, 617, 616), (604, 605, 619, 618), (608, 607, 622, 620), (611, 610, 625, 624), (612, 613, 627, 626), (615, 616, 630, 628), (617, 618, 632, 631), (621, 620, 635, 634), (622, 623, 637, 636), (625, 626, 640, 638), (629, 628, 643, 642), (630, 631, 645, 644), (632, 633, 647, 646), (635, 636, 650, 648), (639, 638, 653, 652), (640, 641, 655, 654), (643, 644, 658, 656), (645, 646, 660, 659), (649, 648, 663, 662), (650, 651, 665, 664), (653, 654, 668, 666), (657, 656, 671, 669), (658, 659, 673, 672), (660, 661, 675, 674), (663, 664, 678, 677), (667, 666, 681, 680), (670, 669, 684, 682), (671, 672, 686, 685), (673, 674, 688, 687), (675, 676, 690, 689), (678, 679, 693, 692), (683, 682, 696, 694), (690, 691, 702, 701), (695, 694, 706, 704), (698, 697, 708, 707), (700, 699, 712, 710), (702, 703, 714, 713), (705, 704, 718, 716), (708, 709, 720, 719), (711, 710, 722, 721), (714, 715, 724, 723), (717, 716, 727, 726), (720, 721, 729, 728), (724, 725, 731, 730), (152, 172, 619, 605), (206, 226, 655, 641), (172, 171, 618, 619), (226, 225, 654, 655), (174, 154, 608, 620), (228, 208, 643, 656), (173, 174, 620, 621), (335, 315, 714, 723), (227, 228, 656, 657), (155, 175, 622, 607), (209, 229, 658, 644), (175, 174, 620, 622), (316, 336, 724, 715), (69, 49, 547, 553), (229, 228, 656, 658), (336, 335, 723, 724), (68, 69, 553, 554), (230, 210, 645, 659), (175, 176, 623, 622), (50, 70, 555, 546), (229, 230, 659, 658), (336, 337, 725, 724), (70, 69, 553, 555), (211, 231, 660, 646), (123, 124, 582, 583), (285, 265, 683, 694), (231, 230, 659, 660), (125, 105, 573, 584), (70, 71, 556, 555), (284, 285, 694, 695), (266, 286, 696, 682), (231, 232, 661, 660), (106, 126, 585, 574), (286, 285, 694, 696), (233, 213, 649, 662), (126, 125, 584, 585), (214, 234, 663, 648), (126, 127, 586, 585), (234, 233, 662, 663), (342, 322, 717, 726), (287, 288, 697, 698), (235, 215, 650, 664), (234, 235, 664, 663), (323, 343, 727, 716), (216, 236, 665, 651), (183, 163, 611, 624), (128, 129, 587, 588), (343, 342, 726, 727), (76, 56, 549, 557), (236, 235, 664, 665), (75, 76, 557, 558), (164, 184, 625, 610), (57, 77, 559, 548), (184, 183, 624, 625), (77, 76, 557, 559), (185, 165, 612, 626), (130, 131, 589, 590), (184, 185, 626, 625), (291, 292, 699, 700), (166, 186, 627, 613), (293, 273, 690, 701), (186, 185, 626, 627), (133, 113, 580, 591), (132, 133, 591, 592), (274, 294, 702, 691), (114, 134, 593, 579), (294, 293, 701, 702), (188, 168, 615, 628), (134, 133, 591, 593), (187, 188, 628, 629), (349, 329, 720, 728), (294, 295, 703, 702), (169, 189, 630, 616), (189, 188, 628, 630), (330, 350, 729, 721), (83, 63, 551, 560), (190, 170, 617, 631), (135, 136, 594, 595), (350, 349, 728, 729), (244, 224, 653, 666), (189, 190, 631, 630), (64, 84, 561, 552), (243, 244, 666, 667), (171, 191, 632, 618), (84, 83, 560, 561), (225, 245, 668, 654), (191, 190, 631, 632), (245, 244, 666, 668), (84, 85, 562, 561), (191, 192, 633, 632), (193, 173, 621, 634), (247, 227, 657, 669), (246, 247, 669, 670), (174, 194, 635, 620), (228, 248, 671, 656), (194, 193, 634, 635), (88, 68, 554, 563), (248, 247, 669, 671), (195, 175, 622, 636), (87, 88, 563, 564), (249, 229, 658, 672), (194, 195, 636, 635), (356, 336, 724, 730), (69, 89, 565, 553), (248, 249, 672, 671), (176, 196, 637, 623), (143, 123, 583, 596), (89, 88, 563, 565), (230, 250, 673, 659), (196, 195, 636, 637), (337, 357, 731, 725), (90, 70, 555, 566), (304, 284, 695, 704), (250, 249, 672, 673), (124, 144, 597, 582), (357, 356, 730, 731), (303, 304, 704, 705), (251, 231, 660, 674), (144, 143, 596, 597), (71, 91, 567, 556), (285, 305, 706, 694), (250, 251, 674, 673), (91, 90, 566, 567), (305, 304, 704, 706), (232, 252, 675, 661), (144, 145, 598, 597), (252, 251, 674, 675), (146, 126, 585, 599), (91, 92, 568, 567), (307, 287, 698, 707), (252, 253, 676, 675), (127, 147, 600, 586), (254, 234, 663, 677), (147, 146, 599, 600), (288, 308, 708, 697), (148, 128, 588, 601), (308, 307, 707, 708), (235, 255, 678, 664), (147, 148, 601, 600), (95, 75, 558, 569), (255, 254, 677, 678), (129, 149, 602, 587), (94, 95, 569, 570), (308, 309, 709, 708), (149, 148, 601, 602), (76, 96, 571, 557), (255, 256, 679, 678), (150, 130, 590, 603), (96, 95, 569, 571), (42, 43, 544, 545), (204, 184, 625, 638), (149, 150, 603, 602), (311, 291, 700, 710), (203, 204, 638, 639), (131, 151, 604, 589), (310, 311, 710, 711), (185, 205, 640, 626), (151, 150, 603, 604), (292, 312, 712, 699), (205, 204, 638, 640), (152, 132, 592, 605), (312, 311, 710, 712), (151, 152, 605, 604), (205, 206, 641, 640), (133, 153, 606, 591), (207, 187, 629, 642), (153, 152, 605, 606), (314, 294, 702, 713), (188, 208, 643, 628), (295, 315, 714, 703), (208, 207, 642, 643), (155, 135, 595, 607), (315, 314, 713, 714), (209, 189, 630, 644), (154, 155, 607, 608), (263, 243, 667, 680), (208, 209, 644, 643), (136, 156, 609, 594), (315, 316, 715, 714), (190, 210, 645, 631), (156, 155, 607, 609), (244, 264, 681, 666), (210, 209, 644, 645), (104, 84, 561, 572), (49, 50, 546, 547), (264, 263, 680, 681), (211, 191, 632, 646), (210, 211, 646, 645), (85, 105, 573, 562), (192, 212, 647, 633), (105, 104, 572, 573), (266, 246, 670, 682), (212, 211, 646, 647), (265, 266, 682, 683), (105, 106, 574, 573)])
me_grid.polygons.foreach_set('material_index', [2, 2, 2, 2, 2, 2, 2, 2, 2, 2, 2, 2, 2, 2, 2, 2, 2, 2, 2, 2, 0, 0, 0, 0, 0, 0, 0, 0, 0, 0, 0, 0, 0, 0, 0, 0, 0, 2, 2, 0, 0, 0, 0, 0, 0, 0, 0, 0, 0, 0, 0, 0, 0, 0, 0, 0, 2, 2, 0, 0, 0, 0, 0, 0, 0, 0, 0, 0, 0, 0, 0, 0, 0, 0, 0, 2, 2, 0, 0, 0, 0, 0, 0, 0, 0, 0, 0, 0, 0, 0, 0, 0, 0, 0, 2, 2, 0, 0, 0, 0, 0, 0, 0, 0, 0, 0, 0, 0, 0, 0, 0, 0, 0, 2, 2, 0, 0, 0, 0, 0, 0, 0, 0, 0, 0, 0, 0, 0, 0, 0, 0, 0, 2, 2, 0, 0, 0, 0, 0, 0, 0, 0, 0, 0, 0, 0, 0, 0, 0, 0, 0, 2, 2, 0, 0, 0, 0, 0, 0, 0, 0, 0, 0, 0, 0, 0, 0, 0, 0, 0, 2, 2, 0, 0, 0, 0, 0, 0, 0, 0, 0, 0, 0, 0, 0, 0, 0, 0, 0, 2, 2, 0, 0, 0, 0, 0, 0, 0, 0, 0, 0, 0, 0, 0, 0, 0, 0, 0, 2, 2, 0, 0, 0, 0, 0, 0, 0, 0, 0, 0, 0, 0, 0, 0, 0, 0, 0, 2, 2, 0, 0, 0, 0, 0, 0, 0, 0, 0, 0, 0, 0, 0, 0, 0, 0, 0, 2, 2, 0, 0, 0, 0, 0, 0, 0, 0, 0, 0, 0, 0, 0, 0, 0, 0, 0, 2, 2, 0, 0, 0, 0, 0, 0, 0, 0, 0, 0, 0, 0, 0, 0, 0, 0, 0, 2, 2, 0, 0, 0, 0, 0, 0, 0, 0, 0, 0, 0, 0, 0, 0, 0, 0, 0, 2, 2, 0, 0, 0, 0, 0, 0, 0, 0, 0, 0, 0, 0, 0, 0, 0, 0, 0, 2, 2, 0, 0, 0, 0, 0, 0, 0, 0, 0, 0, 0, 0, 0, 0, 0, 0, 0, 2, 2, 2, 2, 2, 2, 2, 2, 2, 2, 2, 2, 2, 2, 2, 2, 2, 2, 2, 2, 2, 2, 2, 2, 2, 2, 2, 2, 2, 2, 2, 2, 2, 2, 2, 2, 2, 2, 2, 2, 2, 2, 2, 2, 2, 2, 2, 2, 2, 2, 2, 2, 2, 2, 2, 2, 2, 2, 2, 2, 2, 2, 2, 2, 2, 2, 2, 2, 2, 2, 2, 2, 2, 2, 2, 2, 2, 2, 2, 2, 2, 2, 2, 2, 2, 2, 2, 2, 2, 2, 2, 2, 2, 2, 2, 2, 2, 2, 2, 2, 2, 2, 2, 2, 2, 2, 2, 2, 2, 2, 2, 2, 2, 2, 2, 2, 2, 2, 2, 2, 2, 2, 2, 2, 2, 2, 2, 2, 2, 2, 2, 2, 2, 2, 2, 2, 2, 2, 2, 2, 2, 2, 2, 2, 2, 2, 2, 2, 2, 2, 2, 2, 2, 2, 2, 2, 2, 2, 2, 2, 2, 2, 2, 2, 1, 1, 1, 1, 1, 1, 1, 1, 1, 1, 1, 1, 1, 1, 1, 1, 1, 1, 1, 1, 1, 1, 1, 1, 1, 1, 1, 1, 1, 1, 1, 1, 1, 1, 1, 1, 1, 1, 1, 1, 1, 1, 1, 1, 1, 1, 1, 1, 1, 1, 1, 1, 1, 1, 1, 1, 1, 1, 1, 1, 1, 1, 1, 1, 1, 0, 0, 0, 0, 0, 0, 0, 0, 0, 0, 0, 0, 0, 0, 0, 0, 0, 0, 0, 0, 0, 0, 0, 0, 0, 0, 0, 0, 0, 0, 0, 0, 0, 0, 0, 0, 0, 0, 0, 0, 0, 0, 0, 0, 0, 0, 0, 0, 0, 0, 0, 0, 0, 0, 0, 0, 0, 0, 0, 0, 0, 0, 0, 0, 0, 0, 0, 0, 0, 0, 0, 0, 0, 0, 0, 0, 0, 0, 0, 0, 0, 0, 0, 0, 0, 0, 0, 0, 0, 0, 0, 0, 0, 0, 0, 0, 0, 0, 0, 0, 0, 0, 0, 0, 0, 0, 0, 0, 0, 0, 0, 0, 0, 0, 0, 0, 0, 0, 0, 0, 0, 0, 0, 0, 0, 0, 0, 0, 0, 0, 0, 0, 0, 0, 0, 0, 0, 0, 0, 0, 0, 0, 0, 0, 0, 0, 0, 0, 0, 0, 0, 0, 0, 0, 0, 0, 0, 0, 0, 0, 0, 0, 0, 0, 0, 0, 0, 0, 0, 0, 0, 0, 0, 0, 0, 0, 0, 0, 0, 0, 0, 0, 0, 0, 0, 0, 0, 0, 0, 0, 0, 0, 0, 0, 0])
me_grid.materials.append(mat_material_001)
me_grid.materials.append(mat_material_002)
me_grid.materials.append(mat_material_003)
me_grid.use_remesh_preserve_volume = False
me_grid.use_remesh_preserve_attributes = False
me_grid.use_mirror_vertex_groups = False
me_grid.update()

# ---- objects
ob_grid = bpy.data.objects.new('Grid', me_grid)

# ---- transforms, parenting, visibility, modifiers, constraints
ob_grid.location = (0.0, 0.0, 0.0)
ob_grid.lineart.crease_threshold = 0.0

# ---- collection membership
col_collection_1.objects.link(ob_grid)

# ---- scene / render settings (as saved in the file)
scene.frame_start = 1; scene.frame_end = 250; scene.frame_set(1)
scene.render.engine = 'BLENDER_EEVEE_NEXT'
scene.render.resolution_percentage = 50
scene.render.dither_intensity = 0.0
scene.cycles.use_denoising = False
scene.cycles.samples = 128
scene.cycles.sampling_pattern = 'TABULATED_SOBOL'
scene.cycles.use_adaptive_sampling = False
scene.cycles.use_light_tree = False
scene.view_settings.view_transform = 'Standard'
bpy.context.view_layer.update()

# ---- added for rendering (the .blend has no active camera and no usable light): camera, sun
cam_auto = bpy.data.cameras.new('AutoCamera')
cam_auto.lens = 50.0
cam_auto.sensor_width = 36.0
cam_auto.clip_end = 1000.0
ob_auto_camera = bpy.data.objects.new('AutoCamera', cam_auto)
scene.collection.objects.link(ob_auto_camera)
ob_auto_camera.location = (20.9674, -25.1608, 17.1489)
ob_auto_camera.rotation_euler = (1.09748, -7.21219e-08, 0.694738)
scene.camera = ob_auto_camera
light_auto_sun = bpy.data.lights.new('AutoSun', 'SUN')
light_auto_sun.energy = 3.0
light_auto_sun.angle = 0.0523599
ob_auto_sun = bpy.data.objects.new('AutoSun', light_auto_sun)
scene.collection.objects.link(ob_auto_sun)
ob_auto_sun.rotation_euler = (0.872665, 0.174533, 0.523599)
bpy.context.view_layer.update()
